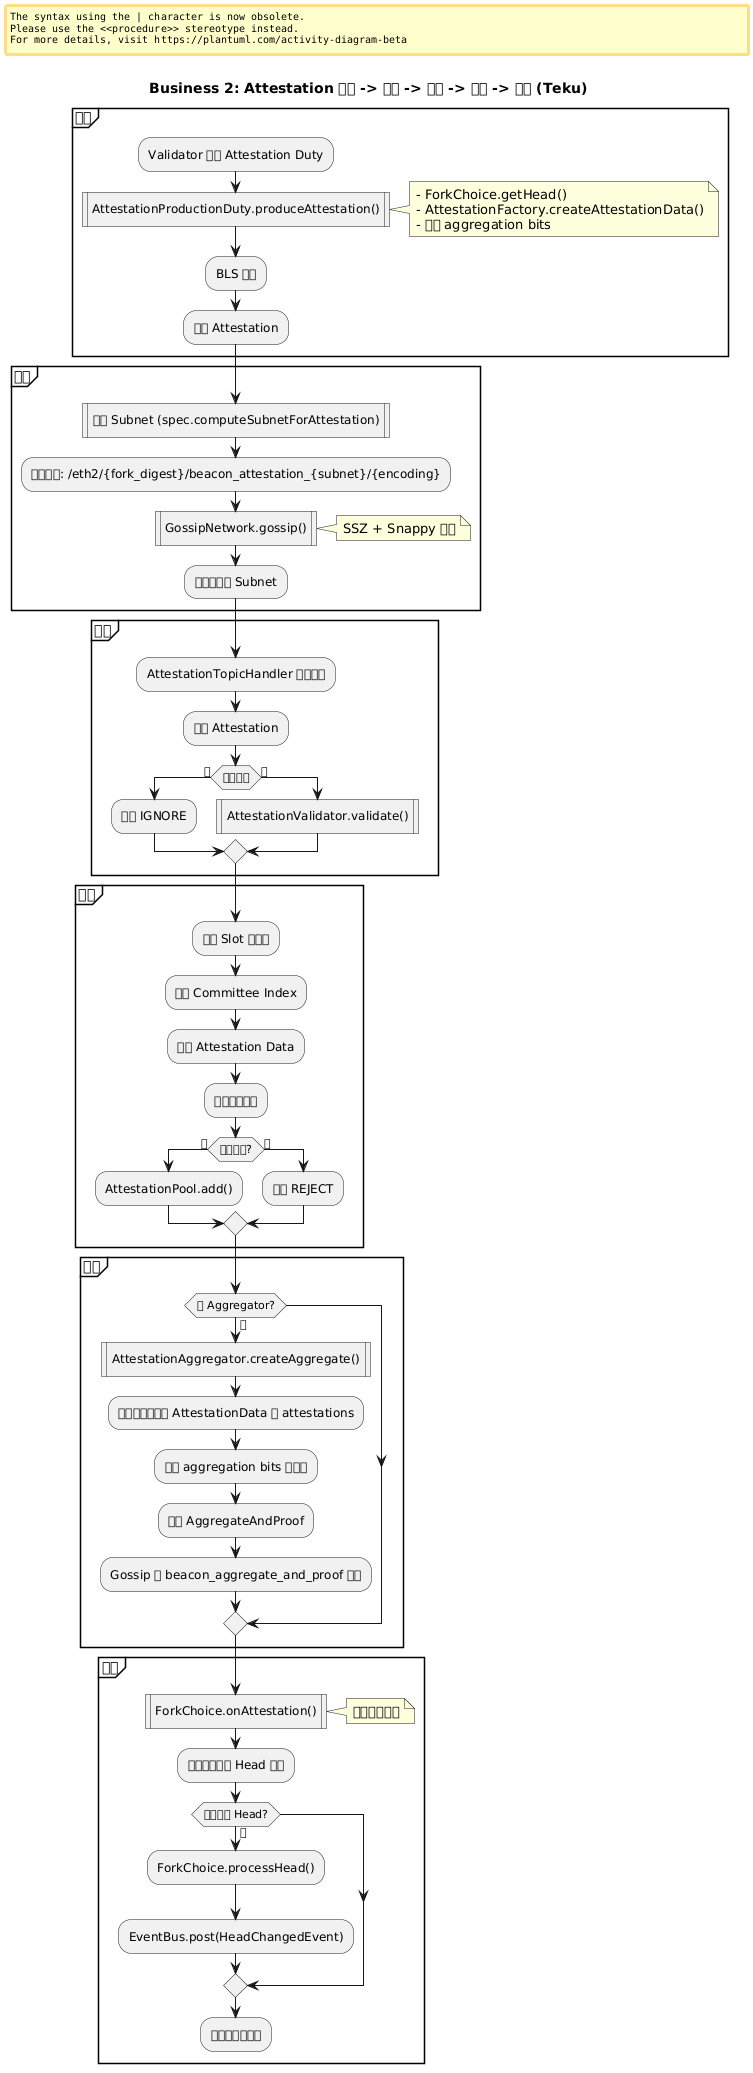

The diagram above was rendered by PlantUML. Its source (embedded in the PNG):
@startuml business2_attestation_flow
title Business 2: Attestation 生成 -> 广播 -> 接收 -> 聚合 -> 处理 (Teku)

partition 生成 {
  :Validator 收到 Attestation Duty;
  :AttestationProductionDuty.produceAttestation()|
  note right
    - ForkChoice.getHead()
    - AttestationFactory.createAttestationData()
    - 创建 aggregation bits
  end note
  :BLS 签名;
  :返回 Attestation;
}

partition 广播 {
  :计算 Subnet (spec.computeSubnetForAttestation)|
  :选择主题: /eth2/{fork_digest}/beacon_attestation_{subnet}/{encoding};
  :GossipNetwork.gossip()|
  note right: SSZ + Snappy 编码
  :发布到对应 Subnet;
}

partition 接收 {
  :AttestationTopicHandler 收到消息;
  :解码 Attestation;
  
  if (重复检查) then (是)
    :返回 IGNORE;
  else (否)
    :AttestationValidator.validate()|
  endif
}

partition 验证 {
  :检查 Slot 有效性;
  :检查 Committee Index;
  :验证 Attestation Data;
  :批量签名验证;
  
  if (验证通过?) then (是)
    :AttestationPool.add();
  else (否)
    :返回 REJECT;
  endif
}

partition 聚合 {
  if (是 Aggregator?) then (是)
    :AttestationAggregator.createAggregate()|
    :从池中获取相同 AttestationData 的 attestations;
    :聚合 aggregation bits 和签名;
    :创建 AggregateAndProof;
    :Gossip 到 beacon_aggregate_and_proof 主题;
  endif
}

partition 处理 {
  :ForkChoice.onAttestation()|
  note right: 更新区块权重
  
  :检查是否触发 Head 更新;
  
  if (需要更新 Head?) then (是)
    :ForkChoice.processHead();
    :EventBus.post(HeadChangedEvent);
  endif
  
  :等待打包到区块;
}

@enduml